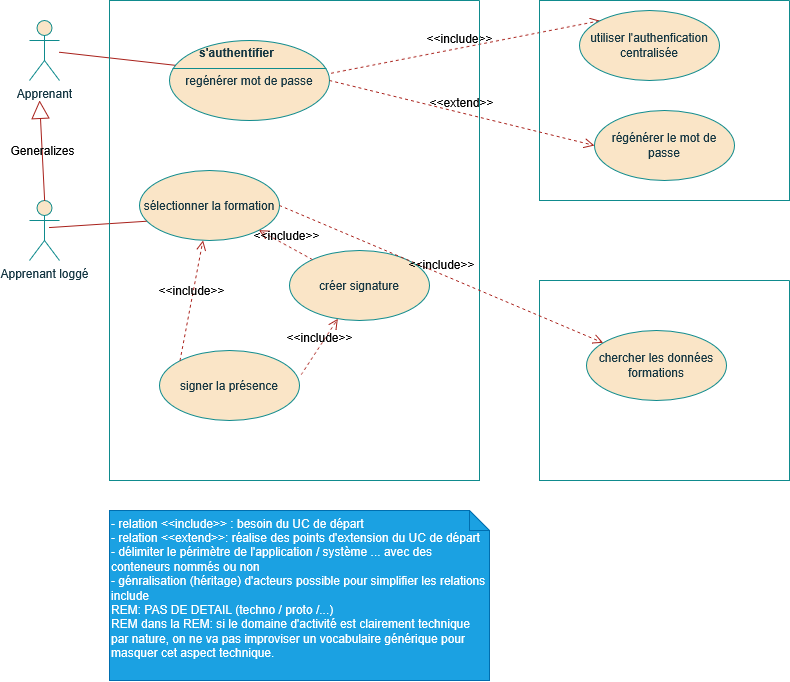

The diagram above was exported from draw.io. Its source (the exported page's mxGraphModel, read from the mxfile embedded in the PNG):
<mxGraphModel dx="889" dy="508" grid="1" gridSize="10" guides="1" tooltips="1" connect="1" arrows="1" fold="1" page="1" pageScale="1" pageWidth="827" pageHeight="1169" math="0" shadow="0">
  <root>
    <mxCell id="0" />
    <mxCell id="1" parent="0" />
    <mxCell id="lJYP3V-Yolc7xm2RpkaM-1" parent="1" style="shape=umlActor;verticalLabelPosition=bottom;verticalAlign=top;html=1;outlineConnect=0;labelBackgroundColor=none;fillColor=#FAE5C7;strokeColor=#0F8B8D;fontColor=#143642;" value="Apprenant" vertex="1">
      <mxGeometry height="60" width="30" x="100" y="50" as="geometry" />
    </mxCell>
    <mxCell id="lJYP3V-Yolc7xm2RpkaM-8" edge="1" parent="1" style="html=1;verticalAlign=bottom;labelBackgroundColor=none;endArrow=open;endFill=0;dashed=1;rounded=0;fontSize=12;startSize=8;endSize=8;curved=1;entryX=0;entryY=0;entryDx=0;entryDy=0;strokeColor=#A8201A;fontColor=default;" target="lJYP3V-Yolc7xm2RpkaM-5" value="&amp;lt;&amp;lt;include&amp;gt;&amp;gt;">
      <mxGeometry relative="1" width="160" as="geometry">
        <mxPoint x="390" y="105" as="sourcePoint" />
        <mxPoint x="450" y="210" as="targetPoint" />
      </mxGeometry>
    </mxCell>
    <mxCell id="lJYP3V-Yolc7xm2RpkaM-9" parent="1" style="ellipse;whiteSpace=wrap;html=1;labelBackgroundColor=none;fillColor=#FAE5C7;strokeColor=#0F8B8D;fontColor=#143642;" value="sélectionner la formation" vertex="1">
      <mxGeometry height="70" width="140" x="210" y="200" as="geometry" />
    </mxCell>
    <mxCell id="lJYP3V-Yolc7xm2RpkaM-11" parent="1" style="ellipse;whiteSpace=wrap;html=1;labelBackgroundColor=none;fillColor=#FAE5C7;strokeColor=#0F8B8D;fontColor=#143642;" value="signer la présence" vertex="1">
      <mxGeometry height="70" width="140" x="230" y="380" as="geometry" />
    </mxCell>
    <mxCell id="lJYP3V-Yolc7xm2RpkaM-12" parent="1" style="ellipse;whiteSpace=wrap;html=1;labelBackgroundColor=none;fillColor=#FAE5C7;strokeColor=#0F8B8D;fontColor=#143642;" value="créer signature" vertex="1">
      <mxGeometry height="70" width="140" x="360" y="280" as="geometry" />
    </mxCell>
    <mxCell id="lJYP3V-Yolc7xm2RpkaM-13" edge="1" parent="1" source="lJYP3V-Yolc7xm2RpkaM-1" style="edgeStyle=none;curved=1;rounded=0;curveGeometry=1;orthogonalLoop=1;jettySize=auto;html=1;entryX=0.018;entryY=0.364;entryDx=0;entryDy=0;entryPerimeter=0;fontSize=12;startSize=8;endSize=8;endArrow=none;endFill=0;labelBackgroundColor=none;strokeColor=#A8201A;fontColor=default;">
      <mxGeometry relative="1" as="geometry">
        <mxPoint x="252.51999999999998" y="95.48000000000002" as="targetPoint" />
      </mxGeometry>
    </mxCell>
    <mxCell id="lJYP3V-Yolc7xm2RpkaM-15" parent="1" style="shape=umlActor;verticalLabelPosition=bottom;verticalAlign=top;html=1;outlineConnect=0;labelBackgroundColor=none;fillColor=#FAE5C7;strokeColor=#0F8B8D;fontColor=#143642;" value="Apprenant loggé" vertex="1">
      <mxGeometry height="60" width="30" x="100" y="230" as="geometry" />
    </mxCell>
    <mxCell id="lJYP3V-Yolc7xm2RpkaM-19" edge="1" parent="1" source="lJYP3V-Yolc7xm2RpkaM-15" style="endArrow=block;endSize=16;endFill=0;html=1;rounded=0;fontSize=12;curved=1;exitX=0.5;exitY=0;exitDx=0;exitDy=0;exitPerimeter=0;labelBackgroundColor=none;strokeColor=#A8201A;fontColor=default;" value="Generalizes">
      <mxGeometry relative="1" width="160" as="geometry">
        <mxPoint x="90" y="280" as="sourcePoint" />
        <mxPoint x="110" y="130" as="targetPoint" />
      </mxGeometry>
    </mxCell>
    <mxCell id="lJYP3V-Yolc7xm2RpkaM-22" edge="1" parent="1" style="edgeStyle=none;curved=1;rounded=0;curveGeometry=1;orthogonalLoop=1;jettySize=auto;html=1;entryX=0.049;entryY=0.724;entryDx=0;entryDy=0;entryPerimeter=0;fontSize=12;startSize=8;endSize=8;endArrow=none;endFill=0;labelBackgroundColor=none;strokeColor=#A8201A;fontColor=default;" target="lJYP3V-Yolc7xm2RpkaM-9">
      <mxGeometry relative="1" as="geometry">
        <mxPoint x="120" y="257" as="sourcePoint" />
        <mxPoint x="243" y="270" as="targetPoint" />
      </mxGeometry>
    </mxCell>
    <mxCell id="lJYP3V-Yolc7xm2RpkaM-24" edge="1" parent="1" source="lJYP3V-Yolc7xm2RpkaM-11" style="html=1;verticalAlign=bottom;labelBackgroundColor=none;endArrow=open;endFill=0;dashed=1;rounded=0;fontSize=12;startSize=8;endSize=8;curved=1;exitX=0;exitY=0;exitDx=0;exitDy=0;strokeColor=#A8201A;fontColor=default;" target="lJYP3V-Yolc7xm2RpkaM-9" value="&amp;lt;&amp;lt;include&amp;gt;&amp;gt;">
      <mxGeometry relative="1" width="160" as="geometry">
        <mxPoint x="300" y="280" as="sourcePoint" />
        <mxPoint x="460" y="280" as="targetPoint" />
      </mxGeometry>
    </mxCell>
    <mxCell id="lJYP3V-Yolc7xm2RpkaM-25" edge="1" parent="1" source="lJYP3V-Yolc7xm2RpkaM-11" style="html=1;verticalAlign=bottom;labelBackgroundColor=none;endArrow=open;endFill=0;dashed=1;rounded=0;fontSize=12;startSize=8;endSize=8;curved=1;exitX=1.012;exitY=0.346;exitDx=0;exitDy=0;exitPerimeter=0;strokeColor=#A8201A;fontColor=default;" target="lJYP3V-Yolc7xm2RpkaM-12" value="&amp;lt;&amp;lt;include&amp;gt;&amp;gt;">
      <mxGeometry relative="1" width="160" as="geometry">
        <mxPoint x="457" y="431" as="sourcePoint" />
        <mxPoint x="430" y="370" as="targetPoint" />
      </mxGeometry>
    </mxCell>
    <mxCell id="lJYP3V-Yolc7xm2RpkaM-26" edge="1" parent="1" source="lJYP3V-Yolc7xm2RpkaM-12" style="html=1;verticalAlign=bottom;labelBackgroundColor=none;endArrow=open;endFill=0;dashed=1;rounded=0;fontSize=12;startSize=8;endSize=8;curved=1;entryX=1;entryY=1;entryDx=0;entryDy=0;strokeColor=#A8201A;fontColor=default;" target="lJYP3V-Yolc7xm2RpkaM-9" value="&amp;lt;&amp;lt;include&amp;gt;&amp;gt;">
      <mxGeometry relative="1" width="160" as="geometry">
        <mxPoint x="370" y="426" as="sourcePoint" />
        <mxPoint x="406" y="370" as="targetPoint" />
      </mxGeometry>
    </mxCell>
    <mxCell id="lJYP3V-Yolc7xm2RpkaM-27" parent="1" style="swimlane;startSize=0;labelBackgroundColor=none;fillColor=#FAE5C7;strokeColor=#0F8B8D;fontColor=#143642;" value="" vertex="1">
      <mxGeometry height="480" width="370" x="180" y="30" as="geometry" />
    </mxCell>
    <mxCell id="lJYP3V-Yolc7xm2RpkaM-35" parent="lJYP3V-Yolc7xm2RpkaM-27" style="html=1;shape=mxgraph.sysml.useCaseExtPt;whiteSpace=wrap;align=center;labelBackgroundColor=none;fillColor=#FAE5C7;strokeColor=#0F8B8D;fontColor=#143642;" value="regénérer mot de passe" vertex="1">
      <mxGeometry height="80" width="160" x="60" y="40" as="geometry" />
    </mxCell>
    <mxCell id="lJYP3V-Yolc7xm2RpkaM-36" connectable="0" parent="lJYP3V-Yolc7xm2RpkaM-35" style="resizable=0;html=1;verticalAlign=middle;align=center;labelBackgroundColor=none;fontStyle=1;fillColor=#FAE5C7;strokeColor=#0F8B8D;fontColor=#143642;" value="s'authentifier" vertex="1">
      <mxGeometry x="80" y="17" as="geometry">
        <mxPoint x="-14" y="-6" as="offset" />
      </mxGeometry>
    </mxCell>
    <mxCell id="lJYP3V-Yolc7xm2RpkaM-29" parent="1" style="swimlane;startSize=0;labelBackgroundColor=none;fillColor=#FAE5C7;strokeColor=#0F8B8D;fontColor=#143642;" value="" vertex="1">
      <mxGeometry height="200" width="250" x="610" y="30" as="geometry" />
    </mxCell>
    <mxCell id="lJYP3V-Yolc7xm2RpkaM-5" parent="lJYP3V-Yolc7xm2RpkaM-29" style="ellipse;whiteSpace=wrap;html=1;labelBackgroundColor=none;fillColor=#FAE5C7;strokeColor=#0F8B8D;fontColor=#143642;" value="&lt;div&gt;utiliser l'authenfication&lt;/div&gt;&lt;div&gt;centralisée&lt;/div&gt;" vertex="1">
      <mxGeometry height="70" width="140" x="40" y="10" as="geometry" />
    </mxCell>
    <mxCell id="lJYP3V-Yolc7xm2RpkaM-39" parent="lJYP3V-Yolc7xm2RpkaM-29" style="ellipse;whiteSpace=wrap;html=1;labelBackgroundColor=none;fillColor=#FAE5C7;strokeColor=#0F8B8D;fontColor=#143642;" value="régénérer le mot de passe" vertex="1">
      <mxGeometry height="70" width="140" x="55" y="110" as="geometry" />
    </mxCell>
    <mxCell id="lJYP3V-Yolc7xm2RpkaM-31" parent="1" style="swimlane;startSize=0;labelBackgroundColor=none;fillColor=#FAE5C7;strokeColor=#0F8B8D;fontColor=#143642;" value="" vertex="1">
      <mxGeometry height="200" width="250" x="610" y="310" as="geometry" />
    </mxCell>
    <mxCell id="lJYP3V-Yolc7xm2RpkaM-32" parent="lJYP3V-Yolc7xm2RpkaM-31" style="ellipse;whiteSpace=wrap;html=1;labelBackgroundColor=none;fillColor=#FAE5C7;strokeColor=#0F8B8D;fontColor=#143642;" value="&lt;div&gt;chercher les données&lt;/div&gt;&lt;div&gt;formations&lt;/div&gt;" vertex="1">
      <mxGeometry height="70" width="140" x="47" y="50" as="geometry" />
    </mxCell>
    <mxCell id="lJYP3V-Yolc7xm2RpkaM-34" edge="1" parent="1" source="lJYP3V-Yolc7xm2RpkaM-9" style="html=1;verticalAlign=bottom;labelBackgroundColor=none;endArrow=open;endFill=0;dashed=1;rounded=0;fontSize=12;startSize=8;endSize=8;curved=1;exitX=1;exitY=0.5;exitDx=0;exitDy=0;strokeColor=#A8201A;fontColor=default;" target="lJYP3V-Yolc7xm2RpkaM-32" value="&amp;lt;&amp;lt;include&amp;gt;&amp;gt;">
      <mxGeometry relative="1" width="160" as="geometry">
        <mxPoint x="370" y="416" as="sourcePoint" />
        <mxPoint x="406" y="360" as="targetPoint" />
      </mxGeometry>
    </mxCell>
    <mxCell id="lJYP3V-Yolc7xm2RpkaM-38" parent="1" style="shape=note;size=20;whiteSpace=wrap;html=1;labelBackgroundColor=none;fillColor=#1ba1e2;strokeColor=#006EAF;fontColor=#ffffff;align=left;" value="&lt;div align=&quot;left&quot;&gt;- relation &amp;lt;&amp;lt;include&amp;gt;&amp;gt; : besoin du UC de départ&lt;/div&gt;&lt;div align=&quot;left&quot;&gt;- relation &amp;lt;&amp;lt;extend&amp;gt;&amp;gt;: réalise des points d'extension du UC de départ&lt;/div&gt;&lt;div align=&quot;left&quot;&gt;- délimiter le périmètre de l'application / système ... avec des conteneurs nommés ou non&lt;/div&gt;&lt;div align=&quot;left&quot;&gt;- génralisation (héritage) d'acteurs possible pour simplifier les relations include&lt;/div&gt;&lt;div align=&quot;left&quot;&gt;REM: PAS DE DETAIL (techno / proto /...)&lt;/div&gt;&lt;div align=&quot;left&quot;&gt;REM dans la REM: si le domaine d'activité est clairement technique par nature, on ne va pas improviser un vocabulaire générique pour masquer cet aspect technique.&lt;/div&gt;&lt;div align=&quot;left&quot;&gt;&lt;br&gt;&lt;/div&gt;" vertex="1">
      <mxGeometry height="170" width="380" x="180" y="540" as="geometry" />
    </mxCell>
    <mxCell id="lJYP3V-Yolc7xm2RpkaM-40" edge="1" parent="1" source="lJYP3V-Yolc7xm2RpkaM-35" style="html=1;verticalAlign=bottom;labelBackgroundColor=none;endArrow=open;endFill=0;dashed=1;rounded=0;fontSize=12;startSize=8;endSize=8;curved=1;exitX=1;exitY=0.5;exitDx=0;exitDy=0;exitPerimeter=0;entryX=0;entryY=0.5;entryDx=0;entryDy=0;strokeColor=#A8201A;fontColor=default;" target="lJYP3V-Yolc7xm2RpkaM-39" value="&amp;lt;&amp;lt;extend&amp;gt;&amp;gt;">
      <mxGeometry relative="1" width="160" as="geometry">
        <mxPoint x="510" y="240" as="sourcePoint" />
        <mxPoint x="670" y="240" as="targetPoint" />
      </mxGeometry>
    </mxCell>
  </root>
</mxGraphModel>